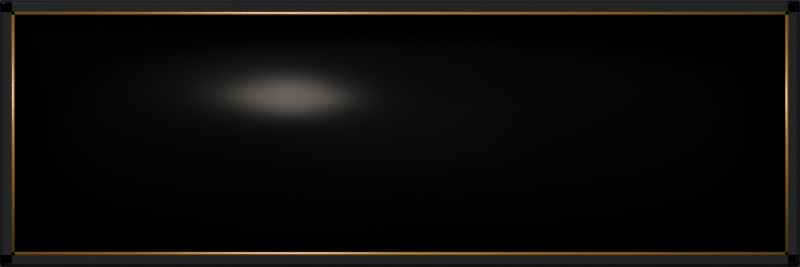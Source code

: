 # Source: console-lcd.blend  (saved by Blender 5.3.31; exported with 4.5.12 LTS)
import bpy
from mathutils import Matrix  # noqa: F401  (used for matrix-valued properties, if any)

bpy.ops.wm.read_factory_settings(use_empty=True)
scene = bpy.context.scene
scene.name = 'Scene'

# ---- materials (node trees are filled in below, after node groups)
mat_lcd_bezel = bpy.data.materials.new('lcd-bezel')
mat_lcd_lip = bpy.data.materials.new('lcd-lip')
mat_lcd_glass = bpy.data.materials.new('lcd-glass')

# ---- material node trees
mat_lcd_bezel.use_nodes = True; mat_lcd_bezel.node_tree.nodes.clear()
_N = mat_lcd_bezel.node_tree.nodes; _L = mat_lcd_bezel.node_tree.links
n0 = _N.new('ShaderNodeBsdfPrincipled'); n0.name = 'Principled BSDF'; n0.location = (-200, 100)
n0.inputs[0].default_value = (0.006, 0.006, 0.007, 1.0)
n0.inputs[2].default_value = 0.22
n0.inputs[10].default_value = 0.005
n0.inputs[19].default_value = 0.6
n0.inputs[20].default_value = 0.08
n1 = _N.new('ShaderNodeOutputMaterial'); n1.name = 'Material Output'; n1.location = (200, 100)
_L.new(n0.outputs[0], n1.inputs[0])
n1.is_active_output = True
mat_lcd_lip.use_nodes = True; mat_lcd_lip.node_tree.nodes.clear()
_N = mat_lcd_lip.node_tree.nodes; _L = mat_lcd_lip.node_tree.links
n0 = _N.new('ShaderNodeBsdfPrincipled'); n0.name = 'Principled BSDF'; n0.location = (-200, 100)
n0.inputs[0].default_value = (0.82, 0.5, 0.14, 1.0)
n0.inputs[1].default_value = 1.0
n0.inputs[10].default_value = 0.005
n1 = _N.new('ShaderNodeOutputMaterial'); n1.name = 'Material Output'; n1.location = (200, 100)
n2 = _N.new('ShaderNodeTexCoord'); n2.name = 'Texture Coordinate'; n2.location = (0, 0)
n3 = _N.new('ShaderNodeMapping'); n3.name = 'Mapping'; n3.location = (0, 0)
n3.inputs[3].default_value = (0.012, 1.0, 1.0)
n4 = _N.new('ShaderNodeTexNoise'); n4.name = 'Noise Texture'; n4.location = (0, 0)
n4.width = 160
n4.inputs[2].default_value = 200.0
n4.inputs[3].default_value = 4.0
n4.inputs[4].default_value = 0.6
n5 = _N.new('ShaderNodeBump'); n5.name = 'Bump'; n5.location = (0, 0)
n5.inputs[0].default_value = 0.22
n5.inputs[1].default_value = 0.002
n6 = _N.new('ShaderNodeMapRange'); n6.name = 'Map Range'; n6.location = (0, 0)
n6.inputs[3].default_value = 0.255
n6.inputs[4].default_value = 0.459
_L.new(n0.outputs[0], n1.inputs[0])
_L.new(n2.outputs[3], n3.inputs[0])
_L.new(n3.outputs[0], n4.inputs[0])
_L.new(n4.outputs[0], n5.inputs[3])
_L.new(n5.outputs[0], n0.inputs[5])
_L.new(n4.outputs[0], n6.inputs[0])
_L.new(n6.outputs[0], n0.inputs[2])
n1.is_active_output = True
mat_lcd_glass.use_nodes = True; mat_lcd_glass.node_tree.nodes.clear()
_N = mat_lcd_glass.node_tree.nodes; _L = mat_lcd_glass.node_tree.links
n0 = _N.new('ShaderNodeBsdfPrincipled'); n0.name = 'Principled BSDF'; n0.location = (-200, 100)
n0.inputs[0].default_value = (0.0022, 0.0016, 0.001, 1.0)
n0.inputs[2].default_value = 0.3
n0.inputs[10].default_value = 0.005
n0.inputs[13].default_value = 0.25
n1 = _N.new('ShaderNodeOutputMaterial'); n1.name = 'Material Output'; n1.location = (200, 100)
_L.new(n0.outputs[0], n1.inputs[0])
n1.is_active_output = True

# ---- world
world_gtlworld = bpy.data.worlds.new('GTLWorld'); scene.world = world_gtlworld
world_gtlworld.use_nodes = True; world_gtlworld.node_tree.nodes.clear()
_N = world_gtlworld.node_tree.nodes; _L = world_gtlworld.node_tree.links
n0 = _N.new('ShaderNodeBackground'); n0.name = 'Background'; n0.location = (-200, 100)
n0.inputs[0].default_value = (0.05, 0.05, 0.055, 1.0)
n1 = _N.new('ShaderNodeOutputWorld'); n1.name = 'World Output'; n1.location = (200, 100)
n2 = _N.new('ShaderNodeBackground'); n2.name = 'Background.001'; n2.location = (0, 0)
n3 = _N.new('ShaderNodeTexCoord'); n3.name = 'Texture Coordinate'; n3.location = (0, 0)
n4 = _N.new('ShaderNodeSeparateXYZ'); n4.name = 'Separate XYZ'; n4.location = (0, 0)
n5 = _N.new('ShaderNodeMath'); n5.name = 'Math'; n5.location = (0, 0)
n5.operation = 'MULTIPLY_ADD'
n5.inputs[1].default_value = 0.1
n5.inputs[2].default_value = 0.22
n6 = _N.new('ShaderNodeMath'); n6.name = 'Math.001'; n6.location = (0, 0)
n6.operation = 'MULTIPLY_ADD'
n6.inputs[1].default_value = 0.16
n7 = _N.new('ShaderNodeMath'); n7.name = 'Math.002'; n7.location = (0, 0)
n7.operation = 'MAXIMUM'
n7.inputs[1].default_value = 0.02
n8 = _N.new('ShaderNodeLightPath'); n8.name = 'Light Path'; n8.location = (0, 0)
n9 = _N.new('ShaderNodeMixShader'); n9.name = 'Mix Shader'; n9.location = (0, 0)
_L.new(n3.outputs[0], n4.inputs[0])
_L.new(n4.outputs[1], n5.inputs[0])
_L.new(n4.outputs[2], n6.inputs[0])
_L.new(n5.outputs[0], n6.inputs[2])
_L.new(n6.outputs[0], n7.inputs[0])
_L.new(n7.outputs[0], n2.inputs[0])
_L.new(n8.outputs[3], n9.inputs[0])
_L.new(n0.outputs[0], n9.inputs[1])
_L.new(n2.outputs[0], n9.inputs[2])
_L.new(n9.outputs[0], n1.inputs[0])
n1.is_active_output = True

# ---- cameras
cam_camera = bpy.data.cameras.new('Camera')
cam_camera.type = 'ORTHO'
cam_camera.clip_end = 100.0
cam_camera.ortho_scale = 3.0

# ---- lights
light_area = bpy.data.lights.new('Area', 'AREA')
light_area.color = (1.0, 0.95, 0.88)
light_area.energy = 241.1
light_area.size = 2.7
light_area.size_y = 1.0
light_area_001 = bpy.data.lights.new('Area.001', 'AREA')
light_area_001.color = (0.92, 0.95, 1.0)
light_area_001.energy = 22.68
light_area_001.size = 7.92
light_area_001.size_y = 1.0

# ---- meshes
me_cube = bpy.data.meshes.new('Cube')
me_cube.from_pydata([(-1.5, -0.03, -0.02), (-1.5, -0.03, 0.02), (-1.5, 0.03, -0.02), (-1.5, 0.03, 0.02), (1.5, -0.03, -0.02), (1.5, -0.03, 0.02), (1.5, 0.03, -0.02), (1.5, 0.03, 0.02)], [], [(0, 1, 3, 2), (2, 3, 7, 6), (6, 7, 5, 4), (4, 5, 1, 0), (2, 6, 4, 0), (7, 3, 1, 5)])
me_cube.polygons.foreach_set('use_smooth', [True] * 6)
_k = set([(0, 1), (0, 2), (0, 4), (1, 3), (1, 5), (2, 3), (2, 6), (3, 7), (4, 5), (4, 6), (5, 7), (6, 7)])
me_cube.attributes.new('sharp_edge', 'BOOLEAN', 'EDGE').data.foreach_set('value', [ (min(e.vertices), max(e.vertices)) in _k for e in me_cube.edges])
_uv = me_cube.uv_layers.new(name='UVMap')
_uv.uv.foreach_set('vector', [0.375, 0.0, 0.625, 0.0, 0.625, 0.25, 0.375, 0.25, 0.375, 0.25, 0.625, 0.25, 0.625, 0.5, 0.375, 0.5, 0.375, 0.5, 0.625, 0.5, 0.625, 0.75, 0.375, 0.75, 0.375, 0.75, 0.625, 0.75, 0.625, 1.0, 0.375, 1.0, 0.125, 0.5, 0.375, 0.5, 0.375, 0.75, 0.125, 0.75, 0.625, 0.5, 0.875, 0.5, 0.875, 0.75, 0.625, 0.75])
me_cube.materials.append(mat_lcd_bezel)
me_cube.update()
me_cube_001 = bpy.data.meshes.new('Cube.001')
me_cube_001.from_pydata([(-1.5, -0.03, -0.02), (-1.5, -0.03, 0.02), (-1.5, 0.03, -0.02), (-1.5, 0.03, 0.02), (1.5, -0.03, -0.02), (1.5, -0.03, 0.02), (1.5, 0.03, -0.02), (1.5, 0.03, 0.02)], [], [(0, 1, 3, 2), (2, 3, 7, 6), (6, 7, 5, 4), (4, 5, 1, 0), (2, 6, 4, 0), (7, 3, 1, 5)])
me_cube_001.polygons.foreach_set('use_smooth', [True] * 6)
_k = set([(0, 1), (0, 2), (0, 4), (1, 3), (1, 5), (2, 3), (2, 6), (3, 7), (4, 5), (4, 6), (5, 7), (6, 7)])
me_cube_001.attributes.new('sharp_edge', 'BOOLEAN', 'EDGE').data.foreach_set('value', [ (min(e.vertices), max(e.vertices)) in _k for e in me_cube_001.edges])
_uv = me_cube_001.uv_layers.new(name='UVMap')
_uv.uv.foreach_set('vector', [0.375, 0.0, 0.625, 0.0, 0.625, 0.25, 0.375, 0.25, 0.375, 0.25, 0.625, 0.25, 0.625, 0.5, 0.375, 0.5, 0.375, 0.5, 0.625, 0.5, 0.625, 0.75, 0.375, 0.75, 0.375, 0.75, 0.625, 0.75, 0.625, 1.0, 0.375, 1.0, 0.125, 0.5, 0.375, 0.5, 0.375, 0.75, 0.125, 0.75, 0.625, 0.5, 0.875, 0.5, 0.875, 0.75, 0.625, 0.75])
me_cube_001.materials.append(mat_lcd_bezel)
me_cube_001.update()
me_cube_002 = bpy.data.meshes.new('Cube.002')
me_cube_002.from_pydata([(-0.03, -0.5, -0.02), (-0.03, -0.5, 0.02), (-0.03, 0.5, -0.02), (-0.03, 0.5, 0.02), (0.03, -0.5, -0.02), (0.03, -0.5, 0.02), (0.03, 0.5, -0.02), (0.03, 0.5, 0.02)], [], [(0, 1, 3, 2), (2, 3, 7, 6), (6, 7, 5, 4), (4, 5, 1, 0), (2, 6, 4, 0), (7, 3, 1, 5)])
me_cube_002.polygons.foreach_set('use_smooth', [True] * 6)
_k = set([(0, 1), (0, 2), (0, 4), (1, 3), (1, 5), (2, 3), (2, 6), (3, 7), (4, 5), (4, 6), (5, 7), (6, 7)])
me_cube_002.attributes.new('sharp_edge', 'BOOLEAN', 'EDGE').data.foreach_set('value', [ (min(e.vertices), max(e.vertices)) in _k for e in me_cube_002.edges])
_uv = me_cube_002.uv_layers.new(name='UVMap')
_uv.uv.foreach_set('vector', [0.375, 0.0, 0.625, 0.0, 0.625, 0.25, 0.375, 0.25, 0.375, 0.25, 0.625, 0.25, 0.625, 0.5, 0.375, 0.5, 0.375, 0.5, 0.625, 0.5, 0.625, 0.75, 0.375, 0.75, 0.375, 0.75, 0.625, 0.75, 0.625, 1.0, 0.375, 1.0, 0.125, 0.5, 0.375, 0.5, 0.375, 0.75, 0.125, 0.75, 0.625, 0.5, 0.875, 0.5, 0.875, 0.75, 0.625, 0.75])
me_cube_002.materials.append(mat_lcd_bezel)
me_cube_002.update()
me_cube_003 = bpy.data.meshes.new('Cube.003')
me_cube_003.from_pydata([(-0.03, -0.5, -0.02), (-0.03, -0.5, 0.02), (-0.03, 0.5, -0.02), (-0.03, 0.5, 0.02), (0.03, -0.5, -0.02), (0.03, -0.5, 0.02), (0.03, 0.5, -0.02), (0.03, 0.5, 0.02)], [], [(0, 1, 3, 2), (2, 3, 7, 6), (6, 7, 5, 4), (4, 5, 1, 0), (2, 6, 4, 0), (7, 3, 1, 5)])
me_cube_003.polygons.foreach_set('use_smooth', [True] * 6)
_k = set([(0, 1), (0, 2), (0, 4), (1, 3), (1, 5), (2, 3), (2, 6), (3, 7), (4, 5), (4, 6), (5, 7), (6, 7)])
me_cube_003.attributes.new('sharp_edge', 'BOOLEAN', 'EDGE').data.foreach_set('value', [ (min(e.vertices), max(e.vertices)) in _k for e in me_cube_003.edges])
_uv = me_cube_003.uv_layers.new(name='UVMap')
_uv.uv.foreach_set('vector', [0.375, 0.0, 0.625, 0.0, 0.625, 0.25, 0.375, 0.25, 0.375, 0.25, 0.625, 0.25, 0.625, 0.5, 0.375, 0.5, 0.375, 0.5, 0.625, 0.5, 0.625, 0.75, 0.375, 0.75, 0.375, 0.75, 0.625, 0.75, 0.625, 1.0, 0.375, 1.0, 0.125, 0.5, 0.375, 0.5, 0.375, 0.75, 0.125, 0.75, 0.625, 0.5, 0.875, 0.5, 0.875, 0.75, 0.625, 0.75])
me_cube_003.materials.append(mat_lcd_bezel)
me_cube_003.update()
me_cube_004 = bpy.data.meshes.new('Cube.004')
me_cube_004.from_pydata([(-1.456, -0.0055, -0.0016), (-1.456, -0.0055, 0.0016), (-1.456, 0.0055, -0.0016), (-1.456, 0.0055, 0.0016), (1.456, -0.0055, -0.0016), (1.456, -0.0055, 0.0016), (1.456, 0.0055, -0.0016), (1.456, 0.0055, 0.0016)], [], [(0, 1, 3, 2), (2, 3, 7, 6), (6, 7, 5, 4), (4, 5, 1, 0), (2, 6, 4, 0), (7, 3, 1, 5)])
me_cube_004.polygons.foreach_set('use_smooth', [True] * 6)
_k = set([(0, 1), (0, 2), (0, 4), (1, 3), (1, 5), (2, 3), (2, 6), (3, 7), (4, 5), (4, 6), (5, 7), (6, 7)])
me_cube_004.attributes.new('sharp_edge', 'BOOLEAN', 'EDGE').data.foreach_set('value', [ (min(e.vertices), max(e.vertices)) in _k for e in me_cube_004.edges])
_uv = me_cube_004.uv_layers.new(name='UVMap')
_uv.uv.foreach_set('vector', [0.375, 0.0, 0.625, 0.0, 0.625, 0.25, 0.375, 0.25, 0.375, 0.25, 0.625, 0.25, 0.625, 0.5, 0.375, 0.5, 0.375, 0.5, 0.625, 0.5, 0.625, 0.75, 0.375, 0.75, 0.375, 0.75, 0.625, 0.75, 0.625, 1.0, 0.375, 1.0, 0.125, 0.5, 0.375, 0.5, 0.375, 0.75, 0.125, 0.75, 0.625, 0.5, 0.875, 0.5, 0.875, 0.75, 0.625, 0.75])
me_cube_004.materials.append(mat_lcd_lip)
me_cube_004.update()
me_cube_005 = bpy.data.meshes.new('Cube.005')
me_cube_005.from_pydata([(-1.456, -0.0055, -0.0016), (-1.456, -0.0055, 0.0016), (-1.456, 0.0055, -0.0016), (-1.456, 0.0055, 0.0016), (1.456, -0.0055, -0.0016), (1.456, -0.0055, 0.0016), (1.456, 0.0055, -0.0016), (1.456, 0.0055, 0.0016)], [], [(0, 1, 3, 2), (2, 3, 7, 6), (6, 7, 5, 4), (4, 5, 1, 0), (2, 6, 4, 0), (7, 3, 1, 5)])
me_cube_005.polygons.foreach_set('use_smooth', [True] * 6)
_k = set([(0, 1), (0, 2), (0, 4), (1, 3), (1, 5), (2, 3), (2, 6), (3, 7), (4, 5), (4, 6), (5, 7), (6, 7)])
me_cube_005.attributes.new('sharp_edge', 'BOOLEAN', 'EDGE').data.foreach_set('value', [ (min(e.vertices), max(e.vertices)) in _k for e in me_cube_005.edges])
_uv = me_cube_005.uv_layers.new(name='UVMap')
_uv.uv.foreach_set('vector', [0.375, 0.0, 0.625, 0.0, 0.625, 0.25, 0.375, 0.25, 0.375, 0.25, 0.625, 0.25, 0.625, 0.5, 0.375, 0.5, 0.375, 0.5, 0.625, 0.5, 0.625, 0.75, 0.375, 0.75, 0.375, 0.75, 0.625, 0.75, 0.625, 1.0, 0.375, 1.0, 0.125, 0.5, 0.375, 0.5, 0.375, 0.75, 0.125, 0.75, 0.625, 0.5, 0.875, 0.5, 0.875, 0.75, 0.625, 0.75])
me_cube_005.materials.append(mat_lcd_lip)
me_cube_005.update()
me_cube_006 = bpy.data.meshes.new('Cube.006')
me_cube_006.from_pydata([(-0.0055, -0.456, -0.0016), (-0.0055, -0.456, 0.0016), (-0.0055, 0.456, -0.0016), (-0.0055, 0.456, 0.0016), (0.0055, -0.456, -0.0016), (0.0055, -0.456, 0.0016), (0.0055, 0.456, -0.0016), (0.0055, 0.456, 0.0016)], [], [(0, 1, 3, 2), (2, 3, 7, 6), (6, 7, 5, 4), (4, 5, 1, 0), (2, 6, 4, 0), (7, 3, 1, 5)])
me_cube_006.polygons.foreach_set('use_smooth', [True] * 6)
_k = set([(0, 1), (0, 2), (0, 4), (1, 3), (1, 5), (2, 3), (2, 6), (3, 7), (4, 5), (4, 6), (5, 7), (6, 7)])
me_cube_006.attributes.new('sharp_edge', 'BOOLEAN', 'EDGE').data.foreach_set('value', [ (min(e.vertices), max(e.vertices)) in _k for e in me_cube_006.edges])
_uv = me_cube_006.uv_layers.new(name='UVMap')
_uv.uv.foreach_set('vector', [0.375, 0.0, 0.625, 0.0, 0.625, 0.25, 0.375, 0.25, 0.375, 0.25, 0.625, 0.25, 0.625, 0.5, 0.375, 0.5, 0.375, 0.5, 0.625, 0.5, 0.625, 0.75, 0.375, 0.75, 0.375, 0.75, 0.625, 0.75, 0.625, 1.0, 0.375, 1.0, 0.125, 0.5, 0.375, 0.5, 0.375, 0.75, 0.125, 0.75, 0.625, 0.5, 0.875, 0.5, 0.875, 0.75, 0.625, 0.75])
me_cube_006.materials.append(mat_lcd_lip)
me_cube_006.update()
me_cube_007 = bpy.data.meshes.new('Cube.007')
me_cube_007.from_pydata([(-0.0055, -0.456, -0.0016), (-0.0055, -0.456, 0.0016), (-0.0055, 0.456, -0.0016), (-0.0055, 0.456, 0.0016), (0.0055, -0.456, -0.0016), (0.0055, -0.456, 0.0016), (0.0055, 0.456, -0.0016), (0.0055, 0.456, 0.0016)], [], [(0, 1, 3, 2), (2, 3, 7, 6), (6, 7, 5, 4), (4, 5, 1, 0), (2, 6, 4, 0), (7, 3, 1, 5)])
me_cube_007.polygons.foreach_set('use_smooth', [True] * 6)
_k = set([(0, 1), (0, 2), (0, 4), (1, 3), (1, 5), (2, 3), (2, 6), (3, 7), (4, 5), (4, 6), (5, 7), (6, 7)])
me_cube_007.attributes.new('sharp_edge', 'BOOLEAN', 'EDGE').data.foreach_set('value', [ (min(e.vertices), max(e.vertices)) in _k for e in me_cube_007.edges])
_uv = me_cube_007.uv_layers.new(name='UVMap')
_uv.uv.foreach_set('vector', [0.375, 0.0, 0.625, 0.0, 0.625, 0.25, 0.375, 0.25, 0.375, 0.25, 0.625, 0.25, 0.625, 0.5, 0.375, 0.5, 0.375, 0.5, 0.625, 0.5, 0.625, 0.75, 0.375, 0.75, 0.375, 0.75, 0.625, 0.75, 0.625, 1.0, 0.375, 1.0, 0.125, 0.5, 0.375, 0.5, 0.375, 0.75, 0.125, 0.75, 0.625, 0.5, 0.875, 0.5, 0.875, 0.75, 0.625, 0.75])
me_cube_007.materials.append(mat_lcd_lip)
me_cube_007.update()
me_cube_008 = bpy.data.meshes.new('Cube.008')
me_cube_008.from_pydata([(-1.45, -0.45, -0.008), (-1.45, -0.45, 0.008), (-1.45, 0.45, -0.008), (-1.45, 0.45, 0.008), (1.45, -0.45, -0.008), (1.45, -0.45, 0.008), (1.45, 0.45, -0.008), (1.45, 0.45, 0.008)], [], [(0, 1, 3, 2), (2, 3, 7, 6), (6, 7, 5, 4), (4, 5, 1, 0), (2, 6, 4, 0), (7, 3, 1, 5)])
me_cube_008.polygons.foreach_set('use_smooth', [True] * 6)
_k = set([(0, 1), (0, 2), (0, 4), (1, 3), (1, 5), (2, 3), (2, 6), (3, 7), (4, 5), (4, 6), (5, 7), (6, 7)])
me_cube_008.attributes.new('sharp_edge', 'BOOLEAN', 'EDGE').data.foreach_set('value', [ (min(e.vertices), max(e.vertices)) in _k for e in me_cube_008.edges])
_uv = me_cube_008.uv_layers.new(name='UVMap')
_uv.uv.foreach_set('vector', [0.375, 0.0, 0.625, 0.0, 0.625, 0.25, 0.375, 0.25, 0.375, 0.25, 0.625, 0.25, 0.625, 0.5, 0.375, 0.5, 0.375, 0.5, 0.625, 0.5, 0.625, 0.75, 0.375, 0.75, 0.375, 0.75, 0.625, 0.75, 0.625, 1.0, 0.375, 1.0, 0.125, 0.5, 0.375, 0.5, 0.375, 0.75, 0.125, 0.75, 0.625, 0.5, 0.875, 0.5, 0.875, 0.75, 0.625, 0.75])
me_cube_008.materials.append(mat_lcd_glass)
me_cube_008.update()

# ---- objects
ob_bezel = bpy.data.objects.new('bezel', me_cube)
ob_bezel_001 = bpy.data.objects.new('bezel.001', me_cube_001)
ob_bezel_002 = bpy.data.objects.new('bezel.002', me_cube_002)
ob_bezel_003 = bpy.data.objects.new('bezel.003', me_cube_003)
ob_lip = bpy.data.objects.new('lip', me_cube_004)
ob_lip_001 = bpy.data.objects.new('lip.001', me_cube_005)
ob_lip_002 = bpy.data.objects.new('lip.002', me_cube_006)
ob_lip_003 = bpy.data.objects.new('lip.003', me_cube_007)
ob_glass = bpy.data.objects.new('glass', me_cube_008)
ob_key = bpy.data.objects.new('key', light_area)
ob_fill = bpy.data.objects.new('fill', light_area_001)
ob_camera = bpy.data.objects.new('Camera', cam_camera)

# ---- transforms, parenting, visibility, modifiers, constraints
ob_bezel.location = (1.5, -0.03, 0.02)
_m = ob_bezel.modifiers.new('bevel', 'BEVEL')
_m.width = 0.015
_m.width_pct = 0.015
_m.segments = 4
_m.angle_limit = 1.047
_m.harden_normals = True
ob_bezel_001.location = (1.5, -0.97, 0.02)
_m = ob_bezel_001.modifiers.new('bevel', 'BEVEL')
_m.width = 0.015
_m.width_pct = 0.015
_m.segments = 4
_m.angle_limit = 1.047
_m.harden_normals = True
ob_bezel_002.location = (0.03, -0.5, 0.02)
_m = ob_bezel_002.modifiers.new('bevel', 'BEVEL')
_m.width = 0.015
_m.width_pct = 0.015
_m.segments = 4
_m.angle_limit = 1.047
_m.harden_normals = True
ob_bezel_003.location = (2.97, -0.5, 0.02)
_m = ob_bezel_003.modifiers.new('bevel', 'BEVEL')
_m.width = 0.015
_m.width_pct = 0.015
_m.segments = 4
_m.angle_limit = 1.047
_m.harden_normals = True
ob_lip.location = (1.5, -0.0495, 0.0396)
ob_lip_001.location = (1.5, -0.9505, 0.0396)
ob_lip_002.location = (0.0495, -0.5, 0.0396)
ob_lip_003.location = (2.951, -0.5, 0.0396)
ob_glass.location = (1.5, -0.5, 0.008)
ob_key.location = (-2.051, 3.051, 4.644)
ob_key.rotation_euler = (0.8245, 6.187e-08, -2.356)
ob_fill.location = (1.5, -0.5, 5.76)
ob_camera.location = (1.5, -0.5, 20.0)

# ---- collection membership
scene.collection.objects.link(ob_bezel)
scene.collection.objects.link(ob_bezel_001)
scene.collection.objects.link(ob_bezel_002)
scene.collection.objects.link(ob_bezel_003)
scene.collection.objects.link(ob_lip)
scene.collection.objects.link(ob_lip_001)
scene.collection.objects.link(ob_lip_002)
scene.collection.objects.link(ob_lip_003)
scene.collection.objects.link(ob_glass)
scene.collection.objects.link(ob_key)
scene.collection.objects.link(ob_fill)
scene.collection.objects.link(ob_camera)

# ---- scene / render settings (as saved in the file)
scene.camera = ob_camera
scene.frame_start = 1; scene.frame_end = 250; scene.frame_set(1)
scene.render.engine = 'CYCLES'
scene.render.resolution_x = 600
scene.render.resolution_y = 200
scene.render.film_transparent = True
scene.render.bake_bias = 0.0
scene.render.bake_samples = 0
scene.render.compositor_device = 'GPU'
scene.cycles.samples = 128
scene.cycles.max_bounces = 6
scene.cycles.seed = 7
scene.eevee.use_volume_custom_range = False
scene.eevee.fast_gi_thickness_near = 0.1
scene.eevee.fast_gi_thickness_far = 0.0
scene.eevee.ray_tracing_options.screen_trace_thickness = 0.1
scene.view_settings.look = 'AgX - Medium High Contrast'
bpy.context.view_layer.update()
